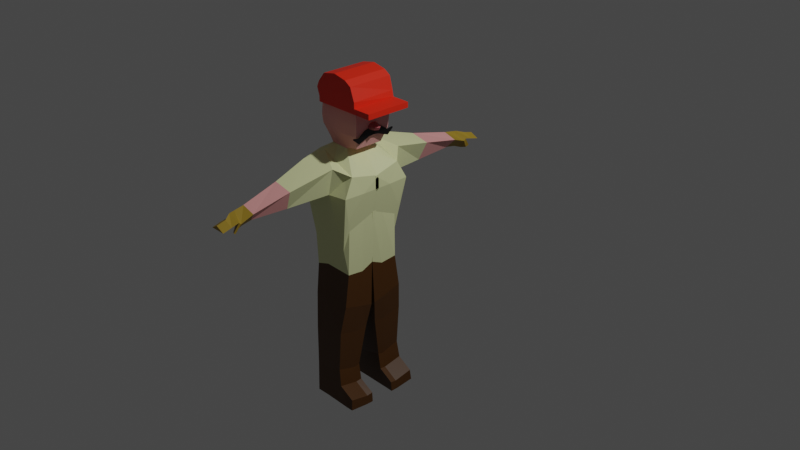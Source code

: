 # Source: NPCInimigo.blend  (saved by Blender 3.1.7; exported with 4.5.12 LTS)
import bpy
from mathutils import Matrix  # noqa: F401  (used for matrix-valued properties, if any)

bpy.ops.wm.read_factory_settings(use_empty=True)
scene = bpy.context.scene
scene.name = 'Scene'

# ---- collections
col_collection = bpy.data.collections.new('Collection'); scene.collection.children.link(col_collection)

# ---- materials (node trees are filled in below, after node groups)
mat_material = bpy.data.materials.new('Material')
mat_material.alpha_threshold = 0.0
mat_material.use_transparent_shadow = False
mat_material.roughness = 0.5
mat_material.line_color = (0.0, 0.0, 0.0, 1.0)
mat_material_001 = bpy.data.materials.new('Material.001')
mat_material_001.use_transparent_shadow = False
mat_material_005 = bpy.data.materials.new('Material.005')
mat_material_005.use_transparent_shadow = False
mat_material_006 = bpy.data.materials.new('Material.006')
mat_material_006.use_transparent_shadow = False
mat_material_003 = bpy.data.materials.new('Material.003')
mat_material_003.use_transparent_shadow = False
mat_material_004 = bpy.data.materials.new('Material.004')
mat_material_004.use_transparent_shadow = False
mat_material_002 = bpy.data.materials.new('Material.002')
mat_material_002.use_transparent_shadow = False

# ---- material node trees
mat_material.use_nodes = True; mat_material.node_tree.nodes.clear()
_N = mat_material.node_tree.nodes; _L = mat_material.node_tree.links
n0 = _N.new('ShaderNodeOutputMaterial'); n0.name = 'Material Output'; n0.location = (300, 300)
n1 = _N.new('ShaderNodeBsdfPrincipled'); n1.name = 'Principled BSDF'; n1.location = (10, 300)
n1.distribution = 'GGX'
n1.subsurface_method = 'RANDOM_WALK_SKIN'
n1.inputs[0].default_value = (0.07651, 0.02645, 0.0, 1.0)
n1.inputs[3].default_value = 1.45
n1.inputs[27].default_value = (0.0, 0.0, 0.0, 1.0)
n1.inputs[28].default_value = 1.0
_L.new(n1.outputs[0], n0.inputs[0])
n0.is_active_output = True
mat_material_001.use_nodes = True; mat_material_001.node_tree.nodes.clear()
_N = mat_material_001.node_tree.nodes; _L = mat_material_001.node_tree.links
n0 = _N.new('ShaderNodeBsdfPrincipled'); n0.name = 'Principled BSDF'; n0.location = (10, 300)
n0.distribution = 'GGX'
n0.subsurface_method = 'RANDOM_WALK_SKIN'
n0.inputs[0].default_value = (0.7642, 0.8, 0.4191, 1.0)
n0.inputs[3].default_value = 1.45
n0.inputs[27].default_value = (0.0, 0.0, 0.0, 1.0)
n0.inputs[28].default_value = 1.0
n1 = _N.new('ShaderNodeOutputMaterial'); n1.name = 'Material Output'; n1.location = (300, 300)
_L.new(n0.outputs[0], n1.inputs[0])
n1.is_active_output = True
mat_material_005.use_nodes = True; mat_material_005.node_tree.nodes.clear()
_N = mat_material_005.node_tree.nodes; _L = mat_material_005.node_tree.links
n0 = _N.new('ShaderNodeBsdfPrincipled'); n0.name = 'Principled BSDF'; n0.location = (10, 300)
n0.distribution = 'GGX'
n0.subsurface_method = 'RANDOM_WALK_SKIN'
n0.inputs[0].default_value = (0.3588, 0.2312, 0.01952, 1.0)
n0.inputs[3].default_value = 1.45
n0.inputs[27].default_value = (0.0, 0.0, 0.0, 1.0)
n0.inputs[28].default_value = 1.0
n1 = _N.new('ShaderNodeOutputMaterial'); n1.name = 'Material Output'; n1.location = (300, 300)
_L.new(n0.outputs[0], n1.inputs[0])
n1.is_active_output = True
mat_material_006.use_nodes = True; mat_material_006.node_tree.nodes.clear()
_N = mat_material_006.node_tree.nodes; _L = mat_material_006.node_tree.links
n0 = _N.new('ShaderNodeBsdfPrincipled'); n0.name = 'Principled BSDF'; n0.location = (10, 300)
n0.distribution = 'GGX'
n0.subsurface_method = 'RANDOM_WALK_SKIN'
n0.inputs[0].default_value = (0.8, 0.3517, 0.3376, 1.0)
n0.inputs[3].default_value = 1.45
n0.inputs[27].default_value = (0.0, 0.0, 0.0, 1.0)
n0.inputs[28].default_value = 1.0
n1 = _N.new('ShaderNodeOutputMaterial'); n1.name = 'Material Output'; n1.location = (300, 300)
_L.new(n0.outputs[0], n1.inputs[0])
n1.is_active_output = True
mat_material_003.use_nodes = True; mat_material_003.node_tree.nodes.clear()
_N = mat_material_003.node_tree.nodes; _L = mat_material_003.node_tree.links
n0 = _N.new('ShaderNodeBsdfPrincipled'); n0.name = 'Principled BSDF'; n0.location = (10, 300)
n0.distribution = 'GGX'
n0.subsurface_method = 'RANDOM_WALK_SKIN'
n0.inputs[0].default_value = (0.8, 0.02093, 0.003086, 1.0)
n0.inputs[3].default_value = 1.45
n0.inputs[27].default_value = (0.0, 0.0, 0.0, 1.0)
n0.inputs[28].default_value = 1.0
n1 = _N.new('ShaderNodeOutputMaterial'); n1.name = 'Material Output'; n1.location = (300, 300)
_L.new(n0.outputs[0], n1.inputs[0])
n1.is_active_output = True
mat_material_004.use_nodes = True; mat_material_004.node_tree.nodes.clear()
_N = mat_material_004.node_tree.nodes; _L = mat_material_004.node_tree.links
n0 = _N.new('ShaderNodeBsdfPrincipled'); n0.name = 'Principled BSDF'; n0.location = (10, 300)
n0.distribution = 'GGX'
n0.subsurface_method = 'RANDOM_WALK_SKIN'
n0.inputs[0].default_value = (0.4385, 0.1006, 0.1171, 1.0)
n0.inputs[3].default_value = 1.45
n0.inputs[27].default_value = (0.0, 0.0, 0.0, 1.0)
n0.inputs[28].default_value = 1.0
n1 = _N.new('ShaderNodeOutputMaterial'); n1.name = 'Material Output'; n1.location = (300, 300)
_L.new(n0.outputs[0], n1.inputs[0])
n1.is_active_output = True
mat_material_002.use_nodes = True; mat_material_002.node_tree.nodes.clear()
_N = mat_material_002.node_tree.nodes; _L = mat_material_002.node_tree.links
n0 = _N.new('ShaderNodeBsdfPrincipled'); n0.name = 'Principled BSDF'; n0.location = (10, 300)
n0.distribution = 'GGX'
n0.subsurface_method = 'RANDOM_WALK_SKIN'
n0.inputs[0].default_value = (0.0, 0.0, 0.0, 1.0)
n0.inputs[3].default_value = 1.45
n0.inputs[27].default_value = (0.0, 0.0, 0.0, 1.0)
n0.inputs[28].default_value = 1.0
n1 = _N.new('ShaderNodeOutputMaterial'); n1.name = 'Material Output'; n1.location = (300, 300)
_L.new(n0.outputs[0], n1.inputs[0])
n1.is_active_output = True

# ---- world
world_world = bpy.data.worlds.new('World'); scene.world = world_world
world_world.use_nodes = True; world_world.node_tree.nodes.clear()
_N = world_world.node_tree.nodes; _L = world_world.node_tree.links
n0 = _N.new('ShaderNodeOutputWorld'); n0.name = 'World Output'; n0.location = (300, 300)
n1 = _N.new('ShaderNodeBackground'); n1.name = 'Background'; n1.location = (10, 300)
n1.inputs[0].default_value = (0.05088, 0.05088, 0.05088, 1.0)
_L.new(n1.outputs[0], n0.inputs[0])
n0.is_active_output = True
world_world.color = (0.05088, 0.05088, 0.05088)
world_world.use_sun_shadow = False
world_world.sun_shadow_jitter_overblur = 0.0

# ---- cameras
cam_camera = bpy.data.cameras.new('Camera')
cam_camera.clip_end = 100.0
cam_camera.ortho_scale = 7.314

# ---- lights
light_light = bpy.data.lights.new('Light', 'POINT')
light_light.transmission_factor = 0.0
light_light.energy = 1000.0
light_light.shadow_soft_size = 0.1
light_light.shadow_maximum_resolution = 0.006
light_light.use_absolute_resolution = True

# ---- meshes
me_cube = bpy.data.meshes.new('Cube')
me_cube.from_pydata([(0.3194, 0.3237, 0.7223), (0.3363, 0.3013, 0.1675), (0.4155, -0.02089, 0.7038), (0.3653, -0.02089, 0.3122), (-0.08166, 0.3716, 0.9095), (-0.1423, 0.3141, -0.357), (-0.08166, -0.02089, 0.9148), (-0.1819, 0.002893, -0.3168), (0.4046, 0.3991, 0.5652), (-0.174, -0.02089, 0.7736), (0.4155, -0.02089, 0.5652), (-0.126, 0.4267, 0.8598), (0.3278, 0.3141, -0.3176), (0.1247, -0.02089, 0.8489), (0.3278, 0.002893, -0.2779), (0.2565, 0.4267, 0.8436), (0.2039, 0.4365, 0.5652), (0.1247, -0.02089, 0.5652), (-0.1639, 0.1317, -0.3653), (0.3847, 0.2934, 0.7626), (-0.08166, 0.2934, 0.9328), (0.3521, 0.1259, 0.2463), (0.4155, 0.1704, 0.5652), (-0.174, 0.183, 0.8093), (0.3278, 0.1317, -0.3358), (0.1247, 0.2934, 0.8669), (0.1583, -0.02187, 0.954), (-0.04807, -0.02187, 0.9628), (0.1583, 0.1557, 0.9554), (-0.04807, 0.1557, 0.9642), (0.3212, 0.1822, 0.831), (0.3212, -0.02174, 0.8173), (0.1572, -0.02174, 0.9536), (0.1572, 0.1558, 0.955), (0.1853, -0.02217, 0.9679), (-0.0467, -0.02217, 1.026), (0.1853, 0.1554, 0.9693), (-0.0467, 0.1817, 1.028), (0.01137, 0.3141, -0.3083), (-0.0142, -0.02089, 0.8933), (-0.07633, -0.02089, 0.7054), (-0.01526, 0.002893, -0.2733), (-0.05957, 0.52, 0.888), (-0.07633, 0.5246, 0.7635), (-0.1049, 0.1926, -1.103), (-0.0142, 0.2934, 0.939), (0.0194, -0.02187, 0.9599), (0.0194, 0.1557, 0.9613), (0.02077, -0.02217, 0.9921), (0.02077, 0.1554, 0.9935), (0.03849, -0.02603, 1.514), (-0.08026, -0.02603, 1.477), (0.2067, 0.2086, 1.515), (0.2067, -0.02603, 1.514), (-0.08026, 0.2086, 1.478), (0.03849, 0.2086, 1.516), (-0.1285, -0.02221, 1.157), (-0.1285, 0.2037, 1.158), (-0.1217, -0.02608, 1.399), (-0.1217, 0.2064, 1.401), (0.2992, 0.1553, 0.9872), (0.2992, -0.0222, 0.9858), (0.3591, 0.2086, 1.464), (0.3591, -0.02606, 1.462), (-0.04068, -0.02348, 1.157), (-0.04068, 0.2024, 1.158), (0.02679, -0.02348, 1.133), (0.1826, -0.02348, 1.115), (0.02679, 0.2024, 1.135), (0.1826, 0.2024, 1.117), (-0.1354, -0.02352, 1.239), (-0.1354, 0.2111, 1.241), (0.3507, -0.02351, 1.134), (0.3507, 0.2024, 1.136), (-0.03526, -0.02466, 1.274), (0.0322, -0.02466, 1.26), (0.1802, -0.02466, 1.248), (0.0322, 0.21, 1.262), (-0.1333, -0.0247, 1.313), (0.3635, -0.02469, 1.26), (-0.03526, 0.21, 1.276), (0.1802, 0.21, 1.249), (-0.1333, 0.2078, 1.315), (0.3635, 0.21, 1.261), (-0.01732, 0.8939, 0.7763), (0.1938, 0.8939, 0.7319), (-0.07945, 0.8848, 0.6518), (0.1018, 0.8662, 0.5232), (0.03783, 1.316, 0.6875), (0.1866, 1.316, 0.6431), (0.00477, 1.306, 0.563), (0.1015, 1.288, 0.5456), (0.09859, 1.661, 0.6123), (0.1933, 1.661, 0.5679), (0.01148, 1.652, 0.5635), (0.1082, 1.634, 0.5678), (0.1041, 1.452, 0.5823), (0.1893, 1.48, 0.6134), (0.04048, 1.48, 0.6578), (0.007422, 1.471, 0.5997), (0.106, 1.536, 0.594), (0.1911, 1.563, 0.5924), (0.0964, 1.563, 0.6368), (0.009292, 1.554, 0.5897), (0.1883, 1.459, 0.5913), (0.03953, 1.421, 0.6684), (0.006474, 1.412, 0.5439), (0.1032, 1.393, 0.5265), (0.105, 1.493, 0.4866), (0.1059, 1.491, 0.5029), (0.1794, 1.54, 0.5212), (0.1655, 1.512, 0.5013), (-0.1377, 0.1521, -0.7157), (-0.1557, 0.02069, -0.7569), (-0.006801, 0.3662, -0.6634), (-0.1162, 0.3662, -0.6678), (-0.03343, 0.02069, -0.7577), (0.3318, 0.02069, -0.7623), (0.3318, 0.1521, -0.7305), (0.3318, 0.3662, -0.6727), (-0.1071, 0.1934, -1.542), (-0.1229, 0.06117, -1.096), (-0.01824, 0.4066, -1.073), (-0.08332, 0.4066, -1.055), (-0.04487, 0.06117, -1.119), (0.2887, 0.06117, -1.023), (0.2887, 0.1926, -1.038), (0.2887, 0.4066, -0.9806), (-0.09108, 0.2192, -1.856), (-0.1251, 0.1379, -1.535), (0.06817, 0.4074, -1.489), (-0.08552, 0.4074, -1.494), (0.04154, 0.1379, -1.536), (0.2548, 0.1379, -1.477), (0.2548, 0.1934, -1.493), (0.2548, 0.4074, -1.435), (-0.1091, 0.1384, -1.849), (0.08415, 0.4289, -1.822), (-0.06954, 0.4289, -1.826), (0.05752, 0.1384, -1.849), (0.4006, 0.1384, -1.854), (0.4006, 0.2192, -1.853), (0.4006, 0.4289, -1.831), (0.06965, 0.2192, -1.856), (-0.1173, 0.1381, -1.688), (-0.09928, 0.2059, -1.695), (0.285, 0.1381, -1.652), (0.04932, 0.1381, -1.689), (0.285, 0.4178, -1.619), (0.07595, 0.4178, -1.651), (0.285, 0.2059, -1.659), (-0.07775, 0.4178, -1.655), (0.4622, 0.217, -1.853), (0.4622, 0.1362, -1.854), (0.4622, 0.4267, -1.831), (0.4543, 0.4156, -1.715), (0.4543, 0.2037, -1.755), (0.4543, 0.1359, -1.747), (0.3604, 0.331, 0.2885), (0.3806, -0.02089, 0.3892), (-0.1203, 0.3483, 0.01312), (-0.1478, -0.004342, 0.01482), (0.266, -0.004342, -0.02146), (0.288, 0.3399, -0.04909), (-0.1353, 0.1473, -0.008045), (0.3714, 0.1394, 0.3433), (-0.0153, 0.3456, 0.01772), (-0.03383, -0.004342, 0.02437)], [], [(45, 20, 29, 47), (40, 39, 6, 9), (23, 20, 4, 11), (24, 21, 3, 14), (22, 19, 2, 10), (16, 15, 0, 8), (163, 16, 8, 158), (165, 22, 10, 159), (164, 23, 11, 160), (167, 40, 9, 161), (159, 10, 17, 162), (166, 43, 16, 163), (43, 42, 84, 86), (7, 18, 112, 113), (10, 2, 13, 17), (13, 2, 31, 32), (0, 15, 25, 19), (38, 12, 119, 114), (161, 9, 23, 164), (158, 8, 22, 165), (8, 0, 19, 22), (12, 1, 21, 24), (9, 6, 20, 23), (42, 4, 20, 45), (26, 28, 36, 34), (20, 6, 27, 29), (39, 13, 26, 46), (13, 25, 28, 26), (30, 33, 32, 31), (25, 13, 32, 33), (2, 19, 30, 31), (19, 25, 33, 30), (74, 75, 50, 51), (29, 27, 35, 37), (46, 26, 34, 48), (47, 29, 37, 49), (28, 47, 49, 36), (27, 46, 48, 35), (37, 35, 56, 57), (6, 39, 46, 27), (15, 42, 45, 25), (18, 5, 115, 112), (5, 38, 114, 115), (11, 4, 42, 43), (160, 11, 43, 166), (162, 17, 40, 167), (17, 13, 39, 40), (25, 45, 47, 28), (55, 54, 51, 50), (52, 55, 50, 53), (75, 76, 53, 50), (81, 77, 55, 52), (52, 53, 63, 62), (77, 80, 54, 55), (82, 78, 58, 59), (74, 51, 58, 78), (51, 54, 59, 58), (65, 37, 57, 71), (79, 83, 62, 63), (34, 36, 60, 61), (81, 52, 62, 83), (67, 34, 61, 72), (76, 67, 72, 79), (36, 69, 73, 60), (61, 60, 73, 72), (80, 65, 71, 82), (35, 64, 70, 56), (57, 56, 70, 71), (49, 37, 65, 68), (36, 49, 68, 69), (48, 34, 67, 66), (35, 48, 66, 64), (54, 80, 82, 59), (53, 76, 79, 63), (69, 81, 83, 73), (72, 73, 83, 79), (64, 74, 78, 70), (71, 70, 78, 82), (68, 65, 80, 77), (69, 68, 77, 81), (66, 67, 76, 75), (64, 66, 75, 74), (85, 87, 91, 89), (42, 15, 85, 84), (15, 16, 87, 85), (16, 43, 86, 87), (101, 100, 95, 93), (84, 85, 89, 88), (86, 84, 88, 90), (87, 86, 90, 91), (94, 92, 93, 95), (102, 101, 93, 92), (103, 102, 92, 94), (100, 103, 94, 95), (107, 106, 99, 96), (106, 105, 98, 99), (105, 104, 97, 98), (107, 96, 109, 108), (96, 99, 103, 100), (99, 98, 102, 103), (98, 97, 101, 102), (97, 96, 100, 101), (89, 91, 107, 104), (88, 89, 104, 105), (90, 88, 105, 106), (91, 90, 106, 107), (111, 108, 109, 110), (104, 107, 108, 111), (96, 97, 110, 109), (97, 104, 111, 110), (117, 116, 124, 125), (112, 115, 123, 44), (116, 113, 121, 124), (115, 114, 122, 123), (14, 41, 116, 117), (41, 7, 113, 116), (24, 14, 117, 118), (12, 24, 118, 119), (123, 122, 130, 131), (126, 125, 133, 134), (127, 126, 134, 135), (122, 127, 135, 130), (113, 112, 44, 121), (114, 119, 127, 122), (119, 118, 126, 127), (118, 117, 125, 126), (146, 140, 153, 157), (149, 148, 142, 137), (144, 145, 128, 136), (146, 147, 139, 140), (124, 121, 129, 132), (44, 123, 131, 120), (125, 124, 132, 133), (121, 44, 120, 129), (143, 141, 140, 139), (137, 142, 141, 143), (138, 137, 143, 128), (128, 143, 139, 136), (148, 150, 156, 155), (151, 149, 137, 138), (147, 144, 136, 139), (145, 151, 138, 128), (120, 131, 151, 145), (132, 129, 144, 147), (131, 130, 149, 151), (134, 133, 146, 150), (133, 132, 147, 146), (129, 120, 145, 144), (130, 135, 148, 149), (135, 134, 150, 148), (155, 156, 152, 154), (156, 157, 153, 152), (150, 146, 157, 156), (141, 142, 154, 152), (140, 141, 152, 153), (142, 148, 155, 154), (14, 162, 167, 41), (5, 160, 166, 38), (1, 158, 165, 21), (7, 161, 164, 18), (38, 166, 163, 12), (3, 159, 162, 14), (41, 167, 161, 7), (18, 164, 160, 5), (21, 165, 159, 3), (12, 163, 158, 1)])
me_cube.polygons.foreach_set('material_index', [1, 1, 1, 1, 1, 1, 1, 1, 1, 1, 1, 1, 0, 0, 1, 1, 1, 0, 1, 1, 1, 1, 1, 1, 3, 1, 1, 1, 1, 0, 1, 1, 0, 3, 0, 3, 3, 0, 3, 1, 1, 0, 0, 1, 1, 1, 1, 1, 3, 3, 0, 3, 3, 3, 3, 0, 3, 3, 3, 3, 3, 0, 0, 3, 3, 3, 0, 3, 3, 3, 0, 0, 3, 1, 3, 3, 0, 3, 3, 3, 0, 0, 3, 1, 1, 1, 2, 3, 3, 3, 2, 2, 2, 2, 2, 2, 2, 2, 2, 2, 2, 2, 2, 2, 2, 2, 2, 2, 2, 2, 0, 0, 0, 0, 0, 0, 0, 0, 0, 0, 0, 0, 0, 0, 0, 0, 0, 0, 0, 0, 0, 0, 0, 0, 0, 0, 0, 0, 0, 0, 0, 0, 0, 0, 0, 0, 0, 0, 0, 0, 0, 0, 0, 0, 0, 0, 1, 1, 1, 1, 1, 1, 1, 1, 1, 1])
_uv = me_cube.uv_layers.new(name='UVMap')
_uv.uv.foreach_set('vector', [0.8341, 0.6361, 0.875, 0.6361, 0.875, 0.6361, 0.8341, 0.6361, 0.5016, 0.9591, 0.625, 0.9591, 0.625, 1.0, 0.5016, 1.0, 0.5016, 0.1139, 0.625, 0.1139, 0.625, 0.25, 0.5016, 0.25, 0.25, 0.6361, 0.375, 0.6361, 0.375, 0.75, 0.25, 0.75, 0.5016, 0.6361, 0.625, 0.6361, 0.625, 0.75, 0.5016, 0.75, 0.5016, 0.375, 0.625, 0.375, 0.625, 0.5, 0.5016, 0.5, 0.4135, 0.375, 0.5016, 0.375, 0.5016, 0.5, 0.4135, 0.5, 0.4135, 0.6361, 0.5016, 0.6361, 0.5016, 0.75, 0.4135, 0.75, 0.4135, 0.1139, 0.5016, 0.1139, 0.5016, 0.25, 0.4135, 0.25, 0.4135, 0.9591, 0.5016, 0.9591, 0.5016, 1.0, 0.4135, 1.0, 0.4135, 0.75, 0.5016, 0.75, 0.5016, 0.875, 0.4135, 0.875, 0.4135, 0.2909, 0.5016, 0.2909, 0.5016, 0.375, 0.4135, 0.375, 0.5016, 0.2909, 0.625, 0.2909, 0.625, 0.2909, 0.5016, 0.2909, 0.375, 0.0, 0.375, 0.1139, 0.375, 0.1139, 0.375, 0.0, 0.5016, 0.75, 0.625, 0.75, 0.625, 0.875, 0.5016, 0.875, 0.625, 0.875, 0.625, 0.75, 0.625, 0.75, 0.625, 0.875, 0.625, 0.5, 0.75, 0.5, 0.75, 0.6361, 0.625, 0.6361, 0.375, 0.2909, 0.375, 0.375, 0.375, 0.375, 0.375, 0.2909, 0.4135, 0.0, 0.5016, 0.0, 0.5016, 0.1139, 0.4135, 0.1139, 0.4135, 0.5, 0.5016, 0.5, 0.5016, 0.6361, 0.4135, 0.6361, 0.5016, 0.5, 0.625, 0.5, 0.625, 0.6361, 0.5016, 0.6361, 0.25, 0.5, 0.375, 0.5, 0.375, 0.6361, 0.25, 0.6361, 0.5016, 0.0, 0.625, 0.0, 0.625, 0.1139, 0.5016, 0.1139, 0.8341, 0.5, 0.875, 0.5, 0.875, 0.6361, 0.8341, 0.6361, 0.75, 0.75, 0.75, 0.6361, 0.75, 0.6361, 0.75, 0.75, 0.625, 0.1139, 0.625, 0.0, 0.625, 0.0, 0.625, 0.1139, 0.625, 0.9591, 0.625, 0.875, 0.625, 0.875, 0.625, 0.9591, 0.75, 0.75, 0.75, 0.6361, 0.75, 0.6361, 0.75, 0.75, 0.625, 0.6361, 0.75, 0.6361, 0.75, 0.75, 0.625, 0.75, 0.75, 0.6361, 0.75, 0.75, 0.75, 0.75, 0.75, 0.6361, 0.625, 0.75, 0.625, 0.6361, 0.625, 0.6361, 0.625, 0.75, 0.625, 0.6361, 0.75, 0.6361, 0.75, 0.6361, 0.625, 0.6361, 0.625, 1.0, 0.625, 0.9591, 0.625, 0.9591, 0.625, 1.0, 0.625, 0.1139, 0.625, 0.0, 0.625, 0.0, 0.625, 0.1139, 0.625, 0.9591, 0.625, 0.875, 0.625, 0.875, 0.625, 0.9591, 0.8341, 0.6361, 0.875, 0.6361, 0.875, 0.6361, 0.8341, 0.6361, 0.75, 0.6361, 0.8341, 0.6361, 0.8341, 0.6361, 0.75, 0.6361, 0.625, 1.0, 0.625, 0.9591, 0.625, 0.9591, 0.625, 1.0, 0.625, 0.1139, 0.625, 0.0, 0.625, 0.0, 0.625, 0.1139, 0.625, 1.0, 0.625, 0.9591, 0.625, 0.9591, 0.625, 1.0, 0.75, 0.5, 0.8341, 0.5, 0.8341, 0.6361, 0.75, 0.6361, 0.375, 0.1139, 0.375, 0.25, 0.375, 0.25, 0.375, 0.1139, 0.375, 0.25, 0.375, 0.2909, 0.375, 0.2909, 0.375, 0.25, 0.5016, 0.25, 0.625, 0.25, 0.625, 0.2909, 0.5016, 0.2909, 0.4135, 0.25, 0.5016, 0.25, 0.5016, 0.2909, 0.4135, 0.2909, 0.4135, 0.875, 0.5016, 0.875, 0.5016, 0.9591, 0.4135, 0.9591, 0.5016, 0.875, 0.625, 0.875, 0.625, 0.9591, 0.5016, 0.9591, 0.75, 0.6361, 0.8341, 0.6361, 0.8341, 0.6361, 0.75, 0.6361, 0.8341, 0.6361, 0.875, 0.6361, 0.875, 0.75, 0.8341, 0.75, 0.75, 0.6361, 0.8341, 0.6361, 0.8341, 0.75, 0.75, 0.75, 0.625, 0.9591, 0.625, 0.875, 0.625, 0.875, 0.625, 0.9591, 0.75, 0.6361, 0.8341, 0.6361, 0.8341, 0.6361, 0.75, 0.6361, 0.75, 0.6361, 0.75, 0.75, 0.75, 0.75, 0.75, 0.6361, 0.8341, 0.6361, 0.875, 0.6361, 0.875, 0.6361, 0.8341, 0.6361, 0.625, 0.1139, 0.625, 0.0, 0.625, 0.0, 0.625, 0.1139, 0.625, 1.0, 0.625, 1.0, 0.625, 1.0, 0.625, 1.0, 0.875, 0.75, 0.875, 0.6361, 0.875, 0.6361, 0.875, 0.75, 0.875, 0.6361, 0.875, 0.6361, 0.875, 0.6361, 0.875, 0.6361, 0.75, 0.75, 0.75, 0.6361, 0.75, 0.6361, 0.75, 0.75, 0.75, 0.75, 0.75, 0.6361, 0.75, 0.6361, 0.75, 0.75, 0.75, 0.6361, 0.75, 0.6361, 0.75, 0.6361, 0.75, 0.6361, 0.625, 0.875, 0.625, 0.875, 0.625, 0.875, 0.625, 0.875, 0.625, 0.875, 0.625, 0.875, 0.625, 0.875, 0.625, 0.875, 0.75, 0.6361, 0.75, 0.6361, 0.75, 0.6361, 0.75, 0.6361, 0.75, 0.75, 0.75, 0.6361, 0.75, 0.6361, 0.75, 0.75, 0.875, 0.6361, 0.875, 0.6361, 0.875, 0.6361, 0.875, 0.6361, 0.625, 1.0, 0.625, 1.0, 0.625, 1.0, 0.625, 1.0, 0.625, 0.1139, 0.625, 0.0, 0.625, 0.0, 0.625, 0.1139, 0.8341, 0.6361, 0.875, 0.6361, 0.875, 0.6361, 0.8341, 0.6361, 0.75, 0.6361, 0.8341, 0.6361, 0.8341, 0.6361, 0.75, 0.6361, 0.625, 0.9591, 0.625, 0.875, 0.625, 0.875, 0.625, 0.9591, 0.625, 1.0, 0.625, 0.9591, 0.625, 0.9591, 0.625, 1.0, 0.875, 0.6361, 0.875, 0.6361, 0.875, 0.6361, 0.875, 0.6361, 0.625, 0.875, 0.625, 0.875, 0.625, 0.875, 0.625, 0.875, 0.75, 0.6361, 0.75, 0.6361, 0.75, 0.6361, 0.75, 0.6361, 0.75, 0.75, 0.75, 0.6361, 0.75, 0.6361, 0.75, 0.75, 0.625, 1.0, 0.625, 1.0, 0.625, 1.0, 0.625, 1.0, 0.625, 0.1139, 0.625, 0.0, 0.625, 0.0, 0.625, 0.1139, 0.8341, 0.6361, 0.875, 0.6361, 0.875, 0.6361, 0.8341, 0.6361, 0.75, 0.6361, 0.8341, 0.6361, 0.8341, 0.6361, 0.75, 0.6361, 0.625, 0.9591, 0.625, 0.875, 0.625, 0.875, 0.625, 0.9591, 0.625, 1.0, 0.625, 0.9591, 0.625, 0.9591, 0.625, 1.0, 0.625, 0.375, 0.5016, 0.375, 0.5016, 0.375, 0.625, 0.375, 0.8341, 0.5, 0.75, 0.5, 0.75, 0.5, 0.8341, 0.5, 0.625, 0.375, 0.5016, 0.375, 0.5016, 0.375, 0.625, 0.375, 0.5016, 0.375, 0.5016, 0.2909, 0.5016, 0.2909, 0.5016, 0.375, 0.625, 0.375, 0.5016, 0.375, 0.5016, 0.375, 0.625, 0.375, 0.8341, 0.5, 0.75, 0.5, 0.75, 0.5, 0.8341, 0.5, 0.5016, 0.2909, 0.625, 0.2909, 0.625, 0.2909, 0.5016, 0.2909, 0.5016, 0.375, 0.5016, 0.2909, 0.5016, 0.2909, 0.5016, 0.375, 0.5016, 0.2909, 0.625, 0.2909, 0.625, 0.375, 0.5016, 0.375, 0.8341, 0.5, 0.75, 0.5, 0.75, 0.5, 0.8341, 0.5, 0.5016, 0.2909, 0.625, 0.2909, 0.625, 0.2909, 0.5016, 0.2909, 0.5016, 0.375, 0.5016, 0.2909, 0.5016, 0.2909, 0.5016, 0.375, 0.5016, 0.375, 0.5016, 0.2909, 0.5016, 0.2909, 0.5016, 0.375, 0.5016, 0.2909, 0.625, 0.2909, 0.625, 0.2909, 0.5016, 0.2909, 0.8341, 0.5, 0.75, 0.5, 0.75, 0.5, 0.8341, 0.5, 0.5016, 0.375, 0.5016, 0.375, 0.5016, 0.375, 0.5016, 0.375, 0.5016, 0.375, 0.5016, 0.2909, 0.5016, 0.2909, 0.5016, 0.375, 0.5016, 0.2909, 0.625, 0.2909, 0.625, 0.2909, 0.5016, 0.2909, 0.8341, 0.5, 0.75, 0.5, 0.75, 0.5, 0.8341, 0.5, 0.625, 0.375, 0.5016, 0.375, 0.5016, 0.375, 0.625, 0.375, 0.625, 0.375, 0.5016, 0.375, 0.5016, 0.375, 0.625, 0.375, 0.8341, 0.5, 0.75, 0.5, 0.75, 0.5, 0.8341, 0.5, 0.5016, 0.2909, 0.625, 0.2909, 0.625, 0.2909, 0.5016, 0.2909, 0.5016, 0.375, 0.5016, 0.2909, 0.5016, 0.2909, 0.5016, 0.375, 0.625, 0.375, 0.5016, 0.375, 0.5016, 0.375, 0.625, 0.375, 0.625, 0.375, 0.5016, 0.375, 0.5016, 0.375, 0.625, 0.375, 0.5016, 0.375, 0.625, 0.375, 0.625, 0.375, 0.5016, 0.375, 0.75, 0.5, 0.75, 0.5, 0.75, 0.5, 0.75, 0.5, 0.375, 0.875, 0.375, 0.9591, 0.375, 0.9591, 0.375, 0.875, 0.375, 0.1139, 0.375, 0.25, 0.375, 0.25, 0.375, 0.1139, 0.375, 0.9591, 0.375, 1.0, 0.375, 1.0, 0.375, 0.9591, 0.375, 0.25, 0.375, 0.2909, 0.375, 0.2909, 0.375, 0.25, 0.375, 0.875, 0.375, 0.9591, 0.375, 0.9591, 0.375, 0.875, 0.375, 0.9591, 0.375, 1.0, 0.375, 1.0, 0.375, 0.9591, 0.25, 0.6361, 0.25, 0.75, 0.25, 0.75, 0.25, 0.6361, 0.25, 0.5, 0.25, 0.6361, 0.25, 0.6361, 0.25, 0.5, 0.375, 0.25, 0.375, 0.2909, 0.375, 0.2909, 0.375, 0.25, 0.25, 0.6361, 0.25, 0.75, 0.25, 0.75, 0.25, 0.6361, 0.25, 0.5, 0.25, 0.6361, 0.25, 0.6361, 0.25, 0.5, 0.375, 0.2909, 0.375, 0.375, 0.375, 0.375, 0.375, 0.2909, 0.375, 0.0, 0.375, 0.1139, 0.375, 0.1139, 0.375, 0.0, 0.375, 0.2909, 0.375, 0.375, 0.375, 0.375, 0.375, 0.2909, 0.25, 0.5, 0.25, 0.6361, 0.25, 0.6361, 0.25, 0.5, 0.25, 0.6361, 0.25, 0.75, 0.25, 0.75, 0.25, 0.6361, 0.375, 0.875, 0.375, 0.875, 0.375, 0.875, 0.375, 0.875, 0.375, 0.2909, 0.375, 0.375, 0.375, 0.375, 0.375, 0.2909, 0.375, 0.0, 0.375, 0.1139, 0.375, 0.1139, 0.375, 0.0, 0.375, 0.875, 0.375, 0.9591, 0.375, 0.9591, 0.375, 0.875, 0.375, 0.9591, 0.375, 1.0, 0.375, 1.0, 0.375, 0.9591, 0.375, 0.1139, 0.375, 0.25, 0.375, 0.25, 0.375, 0.1139, 0.375, 0.875, 0.375, 0.9591, 0.375, 0.9591, 0.375, 0.875, 0.375, 0.0, 0.375, 0.1139, 0.375, 0.1139, 0.375, 0.0, 0.1659, 0.6361, 0.25, 0.6361, 0.25, 0.75, 0.1659, 0.75, 0.1659, 0.5, 0.25, 0.5, 0.25, 0.6361, 0.1659, 0.6361, 0.125, 0.5, 0.1659, 0.5, 0.1659, 0.6361, 0.125, 0.6361, 0.125, 0.6361, 0.1659, 0.6361, 0.1659, 0.75, 0.125, 0.75, 0.25, 0.5, 0.25, 0.6361, 0.25, 0.6361, 0.25, 0.5, 0.375, 0.25, 0.375, 0.2909, 0.375, 0.2909, 0.375, 0.25, 0.375, 0.9591, 0.375, 1.0, 0.375, 1.0, 0.375, 0.9591, 0.375, 0.1139, 0.375, 0.25, 0.375, 0.25, 0.375, 0.1139, 0.375, 0.1139, 0.375, 0.25, 0.375, 0.25, 0.375, 0.1139, 0.375, 0.9591, 0.375, 1.0, 0.375, 1.0, 0.375, 0.9591, 0.375, 0.25, 0.375, 0.2909, 0.375, 0.2909, 0.375, 0.25, 0.25, 0.6361, 0.25, 0.75, 0.25, 0.75, 0.25, 0.6361, 0.375, 0.875, 0.375, 0.9591, 0.375, 0.9591, 0.375, 0.875, 0.375, 0.0, 0.375, 0.1139, 0.375, 0.1139, 0.375, 0.0, 0.375, 0.2909, 0.375, 0.375, 0.375, 0.375, 0.375, 0.2909, 0.25, 0.5, 0.25, 0.6361, 0.25, 0.6361, 0.25, 0.5, 0.25, 0.5, 0.25, 0.6361, 0.25, 0.6361, 0.25, 0.5, 0.25, 0.6361, 0.25, 0.75, 0.25, 0.75, 0.25, 0.6361, 0.25, 0.6361, 0.25, 0.75, 0.25, 0.75, 0.25, 0.6361, 0.25, 0.6361, 0.25, 0.5, 0.25, 0.5, 0.25, 0.6361, 0.25, 0.75, 0.25, 0.6361, 0.25, 0.6361, 0.25, 0.75, 0.375, 0.375, 0.375, 0.375, 0.375, 0.375, 0.375, 0.375, 0.375, 0.875, 0.4135, 0.875, 0.4135, 0.9591, 0.375, 0.9591, 0.375, 0.25, 0.4135, 0.25, 0.4135, 0.2909, 0.375, 0.2909, 0.375, 0.5, 0.4135, 0.5, 0.4135, 0.6361, 0.375, 0.6361, 0.375, 0.0, 0.4135, 0.0, 0.4135, 0.1139, 0.375, 0.1139, 0.375, 0.2909, 0.4135, 0.2909, 0.4135, 0.375, 0.375, 0.375, 0.375, 0.75, 0.4135, 0.75, 0.4135, 0.875, 0.375, 0.875, 0.375, 0.9591, 0.4135, 0.9591, 0.4135, 1.0, 0.375, 1.0, 0.375, 0.1139, 0.4135, 0.1139, 0.4135, 0.25, 0.375, 0.25, 0.375, 0.6361, 0.4135, 0.6361, 0.4135, 0.75, 0.375, 0.75, 0.375, 0.375, 0.4135, 0.375, 0.4135, 0.5, 0.375, 0.5])
me_cube.materials.append(mat_material)
me_cube.materials.append(mat_material_001)
me_cube.materials.append(mat_material_005)
me_cube.materials.append(mat_material_006)
me_cube.use_mirror_vertex_groups = False
me_cube.update()
me_cube_001 = bpy.data.meshes.new('Cube.001')
me_cube_001.from_pydata([(-0.496, -3.564, 1.273), (-0.496, -3.564, 1.482), (-0.4924, -3.066, 1.273), (-0.4924, -3.066, 1.482), (-0.01309, -3.564, 1.273), (-0.04166, -3.564, 1.532), (-0.01309, -3.066, 1.273), (-0.04166, -3.066, 1.532), (-0.496, -3.564, 1.33), (-0.4924, -3.066, 1.33), (0.008368, -3.066, 1.33), (0.008368, -3.564, 1.33), (-0.1154, -3.066, 1.273), (-0.1154, -3.066, 1.578), (-0.1154, -3.564, 1.273), (-0.1154, -3.564, 1.578), (-0.1154, -3.564, 1.33), (-0.1154, -3.066, 1.33), (-0.4179, -3.066, 1.273), (-0.4179, -3.564, 1.578), (-0.4179, -3.564, 1.33), (-0.4179, -3.066, 1.578), (-0.4179, -3.564, 1.273), (-0.4179, -3.066, 1.33), (-0.2645, -3.066, 1.609), (-0.2645, -3.564, 1.273), (-0.2645, -3.066, 1.33), (-0.2645, -3.066, 1.273), (-0.2645, -3.564, 1.609), (-0.2645, -3.564, 1.33), (-0.5246, -3.564, 1.417), (-0.521, -3.066, 1.417), (-0.004558, -3.066, 1.393), (0.00863, -3.564, 1.393), (-0.1154, -3.564, 1.417), (-0.1154, -3.066, 1.417), (-0.4179, -3.066, 1.417), (-0.4179, -3.564, 1.417), (-0.2645, -3.564, 1.417), (-0.2645, -3.066, 1.417), (0.2092, -3.066, 1.33), (0.2092, -3.066, 1.273), (0.2092, -3.564, 1.273), (0.2092, -3.564, 1.33)], [], [(30, 1, 3, 31), (35, 13, 7, 32), (32, 7, 5, 33), (37, 19, 1, 30), (12, 6, 4, 14), (21, 3, 1, 19), (22, 20, 8, 0), (6, 10, 40, 41), (12, 17, 10, 6), (0, 8, 9, 2), (27, 26, 17, 12), (4, 11, 16, 14), (7, 13, 15, 5), (27, 12, 14, 25), (33, 5, 15, 34), (39, 24, 13, 35), (31, 3, 21, 36), (2, 18, 22, 0), (2, 9, 23, 18), (25, 29, 20, 22), (24, 21, 19, 28), (38, 28, 19, 37), (34, 15, 28, 38), (13, 24, 28, 15), (14, 16, 29, 25), (36, 21, 24, 39), (18, 27, 25, 22), (18, 23, 26, 27), (23, 36, 39, 26), (16, 34, 38, 29), (29, 38, 37, 20), (9, 31, 36, 23), (26, 39, 35, 17), (11, 33, 34, 16), (20, 37, 30, 8), (10, 32, 33, 11), (17, 35, 32, 10), (8, 30, 31, 9), (41, 40, 43, 42), (10, 11, 43, 40), (11, 4, 42, 43), (4, 6, 41, 42)])
_uv = me_cube_001.uv_layers.new(name='UVMap')
_uv.uv.foreach_set('vector', [0.4819, 0.0, 0.625, 0.0, 0.625, 0.25, 0.4819, 0.25, 0.4819, 0.4434, 0.625, 0.4434, 0.625, 0.5, 0.4819, 0.5, 0.4819, 0.5, 0.625, 0.5, 0.625, 0.75, 0.4819, 0.75, 0.4819, 0.9549, 0.625, 0.9549, 0.625, 1.0, 0.4819, 1.0, 0.3184, 0.5, 0.375, 0.5, 0.375, 0.75, 0.3184, 0.75, 0.8299, 0.5, 0.875, 0.5, 0.875, 0.75, 0.8299, 0.75, 0.375, 0.9549, 0.4178, 0.9549, 0.4178, 1.0, 0.375, 1.0, 0.375, 0.5, 0.4178, 0.5, 0.4178, 0.5, 0.375, 0.5, 0.375, 0.4434, 0.4178, 0.4434, 0.4178, 0.5, 0.375, 0.5, 0.375, 0.0, 0.4178, 0.0, 0.4178, 0.25, 0.375, 0.25, 0.375, 0.3703, 0.4178, 0.3703, 0.4178, 0.4434, 0.375, 0.4434, 0.375, 0.75, 0.4178, 0.75, 0.4178, 0.8066, 0.375, 0.8066, 0.625, 0.5, 0.6816, 0.5, 0.6816, 0.75, 0.625, 0.75, 0.2453, 0.5, 0.3184, 0.5, 0.3184, 0.75, 0.2453, 0.75, 0.4819, 0.75, 0.625, 0.75, 0.625, 0.8066, 0.4819, 0.8066, 0.4819, 0.3703, 0.625, 0.3703, 0.625, 0.4434, 0.4819, 0.4434, 0.4819, 0.25, 0.625, 0.25, 0.625, 0.2951, 0.4819, 0.2951, 0.125, 0.5, 0.1701, 0.5, 0.1701, 0.75, 0.125, 0.75, 0.375, 0.25, 0.4178, 0.25, 0.4178, 0.2951, 0.375, 0.2951, 0.375, 0.8797, 0.4178, 0.8797, 0.4178, 0.9549, 0.375, 0.9549, 0.7547, 0.5, 0.8299, 0.5, 0.8299, 0.75, 0.7547, 0.75, 0.4819, 0.8797, 0.625, 0.8797, 0.625, 0.9549, 0.4819, 0.9549, 0.4819, 0.8066, 0.625, 0.8066, 0.625, 0.8797, 0.4819, 0.8797, 0.6816, 0.5, 0.7547, 0.5, 0.7547, 0.75, 0.6816, 0.75, 0.375, 0.8066, 0.4178, 0.8066, 0.4178, 0.8797, 0.375, 0.8797, 0.4819, 0.2951, 0.625, 0.2951, 0.625, 0.3703, 0.4819, 0.3703, 0.1701, 0.5, 0.2453, 0.5, 0.2453, 0.75, 0.1701, 0.75, 0.375, 0.2951, 0.4178, 0.2951, 0.4178, 0.3703, 0.375, 0.3703, 0.4178, 0.2951, 0.4819, 0.2951, 0.4819, 0.3703, 0.4178, 0.3703, 0.4178, 0.8066, 0.4819, 0.8066, 0.4819, 0.8797, 0.4178, 0.8797, 0.4178, 0.8797, 0.4819, 0.8797, 0.4819, 0.9549, 0.4178, 0.9549, 0.4178, 0.25, 0.4819, 0.25, 0.4819, 0.2951, 0.4178, 0.2951, 0.4178, 0.3703, 0.4819, 0.3703, 0.4819, 0.4434, 0.4178, 0.4434, 0.4178, 0.75, 0.4819, 0.75, 0.4819, 0.8066, 0.4178, 0.8066, 0.4178, 0.9549, 0.4819, 0.9549, 0.4819, 1.0, 0.4178, 1.0, 0.4178, 0.5, 0.4819, 0.5, 0.4819, 0.75, 0.4178, 0.75, 0.4178, 0.4434, 0.4819, 0.4434, 0.4819, 0.5, 0.4178, 0.5, 0.4178, 0.0, 0.4819, 0.0, 0.4819, 0.25, 0.4178, 0.25, 0.375, 0.5, 0.4178, 0.5, 0.4178, 0.75, 0.375, 0.75, 0.4178, 0.5, 0.4178, 0.75, 0.4178, 0.75, 0.4178, 0.5, 0.4178, 0.75, 0.375, 0.75, 0.375, 0.75, 0.4178, 0.75, 0.375, 0.75, 0.375, 0.5, 0.375, 0.5, 0.375, 0.75])
me_cube_001.materials.append(mat_material_003)
me_cube_001.update()
me_sphere = bpy.data.meshes.new('Sphere')
me_sphere.from_pydata([(-0.1025, -10.1, 28.0), (-0.1025, -9.199, 27.36), (-0.1025, -9.515, 26.61), (0.2903, -10.44, 28.0), (0.591, -9.808, 27.36), (0.4854, -10.03, 26.61), (0.03544, -10.98, 26.19), (-0.1025, -11.28, 28.17), (0.4531, -11.28, 28.0), (0.8783, -11.28, 27.36), (0.729, -11.28, 26.61), (0.09258, -11.28, 26.19), (0.2903, -12.11, 28.0), (0.591, -12.75, 27.36), (0.4854, -12.52, 26.61), (0.03544, -11.57, 26.19), (-0.1025, -12.45, 28.0), (-0.1025, -13.35, 27.36), (-0.1025, -13.04, 26.61), (-0.1025, -11.69, 26.19), (-0.4954, -12.11, 28.0), (-0.796, -12.75, 27.36), (-0.6904, -12.52, 26.61), (-0.2405, -11.57, 26.19), (-0.1025, -11.28, 26.17), (-0.6581, -11.28, 28.0), (-1.083, -11.28, 27.36), (-0.934, -11.28, 26.61), (-0.2976, -11.28, 26.19), (-0.4954, -10.44, 28.0), (-0.796, -9.808, 27.36), (-0.6904, -10.03, 26.61), (-0.2405, -10.98, 26.19), (-0.1025, -10.86, 26.19)], [], [(3, 0, 7), (5, 2, 1, 4), (6, 24, 33), (11, 6, 5, 10), (9, 4, 3, 8), (29, 0, 1, 30), (7, 8, 3), (11, 24, 6), (13, 9, 8, 12), (18, 14, 13, 17), (7, 12, 8), (23, 19, 18, 22), (15, 24, 11), (7, 16, 12), (22, 18, 17, 21), (17, 13, 12, 16), (28, 23, 22, 27), (19, 24, 15), (27, 22, 21, 26), (21, 17, 16, 20), (7, 20, 16), (32, 28, 27, 31), (23, 24, 19), (31, 27, 26, 30), (26, 21, 20, 25), (7, 25, 20), (32, 31, 2, 33), (28, 24, 23), (30, 26, 25, 29), (33, 24, 32), (7, 29, 25), (32, 24, 28), (0, 29, 7), (10, 5, 4, 9), (14, 10, 9, 13), (33, 2, 5, 6), (15, 11, 10, 14), (30, 1, 2, 31), (19, 15, 14, 18), (4, 1, 0, 3)])
_uv = me_sphere.uv_layers.new(name='UVMap')
_uv.uv.foreach_set('vector', [0.625, 0.8125, 0.75, 0.8125, 0.5781, 1.0, 0.625, 0.3125, 0.75, 0.3125, 0.75, 0.5625, 0.625, 0.5625, 0.625, 0.0625, 0.7344, 0.0, 0.75, 0.0625, 0.5, 0.0625, 0.625, 0.0625, 0.625, 0.3125, 0.5, 0.3125, 0.5, 0.5625, 0.625, 0.5625, 0.625, 0.8125, 0.5, 0.8125, 0.875, 0.8125, 0.75, 0.8125, 0.75, 0.5625, 0.875, 0.5625, 0.4531, 1.0, 0.5, 0.8125, 0.625, 0.8125, 0.5, 0.0625, 0.6094, 0.0, 0.625, 0.0625, 0.375, 0.5625, 0.5, 0.5625, 0.5, 0.8125, 0.375, 0.8125, 0.25, 0.3125, 0.375, 0.3125, 0.375, 0.5625, 0.25, 0.5625, 0.3281, 1.0, 0.375, 0.8125, 0.5, 0.8125, 0.125, 0.0625, 0.25, 0.0625, 0.25, 0.3125, 0.125, 0.3125, 0.375, 0.0625, 0.4844, 0.0, 0.5, 0.0625, 0.2031, 1.0, 0.25, 0.8125, 0.375, 0.8125, 0.125, 0.3125, 0.25, 0.3125, 0.25, 0.5625, 0.125, 0.5625, 0.25, 0.5625, 0.375, 0.5625, 0.375, 0.8125, 0.25, 0.8125, 0.0, 0.0625, 0.125, 0.0625, 0.125, 0.3125, 1.0, 0.3125, 0.25, 0.0625, 0.3594, 0.0, 0.375, 0.0625, 1.0, 0.3125, 0.125, 0.3125, 0.125, 0.5625, 1.0, 0.5625, 0.125, 0.5625, 0.25, 0.5625, 0.25, 0.8125, 0.125, 0.8125, 0.07812, 1.0, 0.125, 0.8125, 0.25, 0.8125, 0.875, 0.0625, 0.0, 0.0625, 0.0, 0.3125, 0.875, 0.3125, 0.125, 0.0625, 0.2344, 0.0, 0.25, 0.0625, 0.875, 0.3125, 0.0, 0.3125, 0.0, 0.5625, 0.875, 0.5625, 1.0, 0.5625, 0.125, 0.5625, 0.125, 0.8125, 1.0, 0.8125, 0.9531, 1.0, 0.0, 0.8125, 0.125, 0.8125, 0.875, 0.0625, 0.875, 0.3125, 0.75, 0.3125, 0.75, 0.0625, 0.0, 0.0625, 0.1094, 0.0, 0.125, 0.0625, 0.875, 0.5625, 0.0, 0.5625, 0.0, 0.8125, 0.875, 0.8125, 0.75, 0.0625, 0.8594, 0.0, 0.875, 0.0625, 0.8281, 1.0, 0.875, 0.8125, 0.0, 0.8125, 0.875, 0.0625, 0.9844, 0.0, 0.0, 0.0625, 0.75, 0.8125, 0.875, 0.8125, 0.7031, 1.0, 0.5, 0.3125, 0.625, 0.3125, 0.625, 0.5625, 0.5, 0.5625, 0.375, 0.3125, 0.5, 0.3125, 0.5, 0.5625, 0.375, 0.5625, 0.75, 0.0625, 0.75, 0.3125, 0.625, 0.3125, 0.625, 0.0625, 0.375, 0.0625, 0.5, 0.0625, 0.5, 0.3125, 0.375, 0.3125, 0.875, 0.5625, 0.75, 0.5625, 0.75, 0.3125, 0.875, 0.3125, 0.25, 0.0625, 0.375, 0.0625, 0.375, 0.3125, 0.25, 0.3125, 0.625, 0.5625, 0.75, 0.5625, 0.75, 0.8125, 0.625, 0.8125])
me_sphere.materials.append(mat_material_004)
me_sphere.update()
me_cube_002 = bpy.data.meshes.new('Cube.002')
me_cube_002.from_pydata([(56.99, -2.485, 16.38), (56.99, -2.485, 16.98), (56.99, -0.6288, 16.38), (56.99, -0.6288, 16.59), (57.32, -2.509, 16.38), (57.32, -2.509, 16.98), (57.32, -0.6529, 16.38), (57.32, -0.6529, 16.59), (56.99, -2.07, 16.26), (56.99, -2.07, 17.5), (57.32, -2.094, 16.26), (57.32, -2.094, 17.5), (56.99, -1.119, 16.43), (57.32, -1.143, 15.5), (56.99, -1.119, 15.5), (57.32, -1.143, 16.43), (56.99, -1.72, 15.98), (57.32, -1.744, 17.34), (56.99, -1.72, 17.34), (57.32, -1.744, 15.98)], [], [(14, 12, 3, 2), (2, 3, 7, 6), (10, 11, 5, 4), (4, 5, 1, 0), (8, 10, 4, 0), (11, 9, 1, 5), (17, 18, 9, 11), (16, 19, 10, 8), (19, 17, 11, 10), (0, 1, 9, 8), (6, 7, 15, 13), (2, 6, 13, 14), (7, 3, 12, 15), (16, 18, 12, 14), (8, 9, 18, 16), (13, 15, 17, 19), (14, 13, 19, 16), (15, 12, 18, 17)])
_uv = me_cube_002.uv_layers.new(name='UVMap')
_uv.uv.foreach_set('vector', [0.375, 0.1887, 0.625, 0.1887, 0.625, 0.25, 0.375, 0.25, 0.375, 0.25, 0.625, 0.25, 0.625, 0.5, 0.375, 0.5, 0.375, 0.6851, 0.625, 0.6851, 0.625, 0.75, 0.375, 0.75, 0.375, 0.75, 0.625, 0.75, 0.625, 1.0, 0.375, 1.0, 0.125, 0.6851, 0.375, 0.6851, 0.375, 0.75, 0.125, 0.75, 0.625, 0.6851, 0.875, 0.6851, 0.875, 0.75, 0.625, 0.75, 0.625, 0.6244, 0.875, 0.6244, 0.875, 0.6851, 0.625, 0.6851, 0.125, 0.6244, 0.375, 0.6244, 0.375, 0.6851, 0.125, 0.6851, 0.375, 0.6244, 0.625, 0.6244, 0.625, 0.6851, 0.375, 0.6851, 0.375, 0.0, 0.625, 0.0, 0.625, 0.0649, 0.375, 0.0649, 0.375, 0.5, 0.625, 0.5, 0.625, 0.5613, 0.375, 0.5613, 0.125, 0.5, 0.375, 0.5, 0.375, 0.5613, 0.125, 0.5613, 0.625, 0.5, 0.875, 0.5, 0.875, 0.5613, 0.625, 0.5613, 0.375, 0.1256, 0.625, 0.1256, 0.625, 0.1887, 0.375, 0.1887, 0.375, 0.0649, 0.625, 0.0649, 0.625, 0.1256, 0.375, 0.1256, 0.375, 0.5613, 0.625, 0.5613, 0.625, 0.6244, 0.375, 0.6244, 0.125, 0.5613, 0.375, 0.5613, 0.375, 0.6244, 0.125, 0.6244, 0.625, 0.5613, 0.875, 0.5613, 0.875, 0.6244, 0.625, 0.6244])
me_cube_002.materials.append(mat_material_002)
me_cube_002.use_remesh_fix_poles = True
me_cube_002.use_remesh_preserve_attributes = False
me_cube_002.update()

# ---- objects
ob_cube = bpy.data.objects.new('Cube', me_cube)
ob_light = bpy.data.objects.new('Light', light_light)
ob_camera = bpy.data.objects.new('Camera', cam_camera)
ob_empty_002 = bpy.data.objects.new('Empty.002', None)
ob_empty = bpy.data.objects.new('Empty', None)
ob_cube_001 = bpy.data.objects.new('Cube.001', me_cube_001)
ob_sphere = bpy.data.objects.new('Sphere', me_sphere)
ob_cube_002 = bpy.data.objects.new('Cube.002', me_cube_002)

# ---- transforms, parenting, visibility, modifiers, constraints
ob_cube.location = (-0.3729, -0.3332, -0.1115)
ob_cube.lock_rotations_4d = False
ob_cube.empty_display_type = 'ARROWS'
ob_cube.lineart.crease_threshold = 0.0
_m = ob_cube.modifiers.new('Mirror', 'MIRROR')
_m.use_axis = (False, True, False)
ob_light.location = (4.076, 1.005, 5.904)
ob_light.rotation_euler = (0.6503, 0.05522, 1.866)
ob_light.lock_rotations_4d = False
ob_light.empty_display_type = 'ARROWS'
ob_light.color = (0.0, 0.0, 0.0, 0.0)
ob_light.lineart.crease_threshold = 0.0
ob_camera.location = (7.359, -6.926, 4.958)
ob_camera.rotation_euler = (1.109, 0.0, 0.8149)
ob_camera.lock_rotations_4d = False
ob_camera.empty_display_type = 'ARROWS'
ob_camera.color = (0.0, 0.0, 0.0, 0.0)
ob_camera.display_type = 'WIRE'
ob_camera.lineart.crease_threshold = 0.0
ob_empty_002.location = (-2.878, -0.3594, -0.1051)
ob_empty_002.rotation_euler = (1.571, 1.571, 1.571)
ob_empty_002.empty_display_type = 'IMAGE'
ob_empty_002.empty_display_size = 5.359
ob_empty_002.empty_image_offset = (-0.5597, -0.4879)
ob_empty.location = (-0.38, -3.32, -0.1)
ob_empty.rotation_euler = (1.571, 1.571, 3.142)
ob_empty.empty_display_type = 'IMAGE'
ob_empty.empty_display_size = 5.0
ob_cube_001.location = (0.0, 2.983, 0.0)
ob_sphere.location = (0.0, 0.0, 0.0)
ob_sphere.scale = (0.09722, 0.02964, 0.04027)
ob_sphere.lineart.crease_threshold = 0.9098
ob_cube_002.location = (2.193, 0.0, 0.0)
ob_cube_002.scale = (-0.03855, 0.1327, 0.06158)
_m = ob_cube_002.modifiers.new('Mirror', 'MIRROR')
_m.use_axis = (False, True, False)
_m.mirror_object = ob_cube

# ---- collection membership
col_collection.objects.link(ob_cube)
col_collection.objects.link(ob_light)
col_collection.objects.link(ob_camera)
col_collection.objects.link(ob_empty_002)
col_collection.objects.link(ob_empty)
col_collection.objects.link(ob_cube_001)
col_collection.objects.link(ob_sphere)
col_collection.objects.link(ob_cube_002)

# ---- scene / render settings (as saved in the file)
scene.camera = ob_camera
scene.frame_start = 0; scene.frame_end = 250; scene.frame_set(1)
scene.render.engine = 'BLENDER_EEVEE_NEXT'
scene.cycles.sampling_pattern = 'TABULATED_SOBOL'
scene.cycles.use_light_tree = False
scene.view_settings.view_transform = 'Filmic'
bpy.context.view_layer.update()
